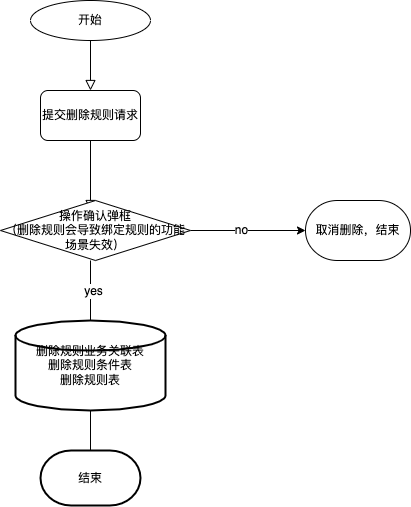

The diagram above was exported from draw.io. Its source (the exported page's mxGraphModel, read from the mxfile embedded in the PNG):
<mxGraphModel dx="1426" dy="769" grid="1" gridSize="10" guides="1" tooltips="1" connect="1" arrows="1" fold="1" page="1" pageScale="1" pageWidth="827" pageHeight="1169" math="0" shadow="0">
  <root>
    <mxCell id="WIyWlLk6GJQsqaUBKTNV-0" />
    <mxCell id="WIyWlLk6GJQsqaUBKTNV-1" parent="WIyWlLk6GJQsqaUBKTNV-0" />
    <mxCell id="WIyWlLk6GJQsqaUBKTNV-2" value="" style="rounded=0;html=1;jettySize=auto;orthogonalLoop=1;fontSize=11;endArrow=block;endFill=0;endSize=8;strokeWidth=1;shadow=0;labelBackgroundColor=none;edgeStyle=orthogonalEdgeStyle;" parent="WIyWlLk6GJQsqaUBKTNV-1" source="WIyWlLk6GJQsqaUBKTNV-3" target="WIyWlLk6GJQsqaUBKTNV-6" edge="1">
      <mxGeometry relative="1" as="geometry" />
    </mxCell>
    <mxCell id="WIyWlLk6GJQsqaUBKTNV-3" value="开始" style="strokeWidth=1;html=1;shape=mxgraph.flowchart.start_1;whiteSpace=wrap;shadow=0;fontFamily=Helvetica;fontSize=12;fontColor=rgb(0, 0, 0);align=center;strokeColor=rgb(0, 0, 0);fillColor=rgb(255, 255, 255);" parent="WIyWlLk6GJQsqaUBKTNV-1" vertex="1">
      <mxGeometry x="160" y="80" width="120" height="40" as="geometry" />
    </mxCell>
    <mxCell id="WIyWlLk6GJQsqaUBKTNV-4" value="" style="rounded=0;html=1;jettySize=auto;orthogonalLoop=1;fontSize=11;endArrow=block;endFill=0;endSize=8;strokeWidth=1;shadow=0;labelBackgroundColor=none;edgeStyle=orthogonalEdgeStyle;" parent="WIyWlLk6GJQsqaUBKTNV-1" source="WIyWlLk6GJQsqaUBKTNV-6" edge="1">
      <mxGeometry y="20" relative="1" as="geometry">
        <mxPoint as="offset" />
        <mxPoint x="220" y="290" as="targetPoint" />
      </mxGeometry>
    </mxCell>
    <mxCell id="WIyWlLk6GJQsqaUBKTNV-6" value="提交删除规则请求" style="rounded=1;whiteSpace=wrap;html=1;shadow=0;fontFamily=Helvetica;fontSize=12;fontColor=rgb(0, 0, 0);align=center;strokeColor=rgb(0, 0, 0);strokeWidth=1;fillColor=rgb(255, 255, 255);" parent="WIyWlLk6GJQsqaUBKTNV-1" vertex="1">
      <mxGeometry x="170" y="170" width="100" height="50" as="geometry" />
    </mxCell>
    <mxCell id="-YGWfiaSOBt4mMp6j3Sc-4" value="" style="edgeStyle=orthogonalEdgeStyle;rounded=0;orthogonalLoop=1;jettySize=auto;html=1;" edge="1" parent="WIyWlLk6GJQsqaUBKTNV-1" source="-YGWfiaSOBt4mMp6j3Sc-0" target="-YGWfiaSOBt4mMp6j3Sc-3">
      <mxGeometry relative="1" as="geometry" />
    </mxCell>
    <mxCell id="-YGWfiaSOBt4mMp6j3Sc-5" value="&lt;font style=&quot;vertical-align: inherit&quot;&gt;&lt;font style=&quot;vertical-align: inherit&quot;&gt;no&lt;/font&gt;&lt;/font&gt;" style="edgeLabel;html=1;align=center;verticalAlign=middle;resizable=0;points=[];" vertex="1" connectable="0" parent="-YGWfiaSOBt4mMp6j3Sc-4">
      <mxGeometry x="-0.1304" y="1" relative="1" as="geometry">
        <mxPoint as="offset" />
      </mxGeometry>
    </mxCell>
    <mxCell id="-YGWfiaSOBt4mMp6j3Sc-7" value="" style="edgeStyle=orthogonalEdgeStyle;rounded=0;orthogonalLoop=1;jettySize=auto;html=1;" edge="1" parent="WIyWlLk6GJQsqaUBKTNV-1" source="-YGWfiaSOBt4mMp6j3Sc-0">
      <mxGeometry relative="1" as="geometry">
        <mxPoint x="225" y="420" as="targetPoint" />
        <Array as="points">
          <mxPoint x="220" y="420" />
        </Array>
      </mxGeometry>
    </mxCell>
    <mxCell id="-YGWfiaSOBt4mMp6j3Sc-8" value="&lt;font style=&quot;vertical-align: inherit&quot;&gt;&lt;font style=&quot;vertical-align: inherit&quot;&gt;yes&lt;/font&gt;&lt;/font&gt;" style="edgeLabel;html=1;align=center;verticalAlign=middle;resizable=0;points=[];" vertex="1" connectable="0" parent="-YGWfiaSOBt4mMp6j3Sc-7">
      <mxGeometry x="-0.3" y="2" relative="1" as="geometry">
        <mxPoint as="offset" />
      </mxGeometry>
    </mxCell>
    <mxCell id="-YGWfiaSOBt4mMp6j3Sc-0" value="操作确认弹框&lt;br&gt;（删除规则会导致绑定规则的功能场景失效）" style="strokeWidth=1;html=1;shape=mxgraph.flowchart.decision;whiteSpace=wrap;shadow=0;fontFamily=Helvetica;fontSize=12;fontColor=rgb(0, 0, 0);align=center;strokeColor=rgb(0, 0, 0);fillColor=rgb(255, 255, 255);" vertex="1" parent="WIyWlLk6GJQsqaUBKTNV-1">
      <mxGeometry x="130" y="280" width="190" height="60" as="geometry" />
    </mxCell>
    <mxCell id="-YGWfiaSOBt4mMp6j3Sc-3" value="&lt;font style=&quot;vertical-align: inherit&quot;&gt;&lt;font style=&quot;vertical-align: inherit&quot;&gt;取消删除，结束&lt;/font&gt;&lt;/font&gt;" style="strokeWidth=1;html=1;shape=mxgraph.flowchart.terminator;whiteSpace=wrap;shadow=0;fontFamily=Helvetica;fontSize=12;fontColor=rgb(0, 0, 0);align=center;strokeColor=rgb(0, 0, 0);fillColor=rgb(255, 255, 255);" vertex="1" parent="WIyWlLk6GJQsqaUBKTNV-1">
      <mxGeometry x="435" y="280" width="105" height="60" as="geometry" />
    </mxCell>
    <mxCell id="-YGWfiaSOBt4mMp6j3Sc-9" value="&lt;font style=&quot;vertical-align: inherit&quot;&gt;&lt;font style=&quot;vertical-align: inherit&quot;&gt;&lt;font style=&quot;vertical-align: inherit&quot;&gt;&lt;font style=&quot;vertical-align: inherit&quot;&gt;&lt;font style=&quot;vertical-align: inherit&quot;&gt;&lt;font style=&quot;vertical-align: inherit&quot;&gt;&lt;font style=&quot;vertical-align: inherit&quot;&gt;&lt;font style=&quot;vertical-align: inherit&quot;&gt;删除规则业务关联表&lt;br&gt;删除规则条件表&lt;br&gt;删除规则表&lt;br&gt;&lt;/font&gt;&lt;/font&gt;&lt;/font&gt;&lt;/font&gt;&lt;/font&gt;&lt;/font&gt;&lt;/font&gt;&lt;/font&gt;" style="strokeWidth=2;html=1;shape=mxgraph.flowchart.database;whiteSpace=wrap;" vertex="1" parent="WIyWlLk6GJQsqaUBKTNV-1">
      <mxGeometry x="145" y="400" width="150" height="90" as="geometry" />
    </mxCell>
    <mxCell id="-YGWfiaSOBt4mMp6j3Sc-12" value="&lt;font style=&quot;vertical-align: inherit&quot;&gt;&lt;font style=&quot;vertical-align: inherit&quot;&gt;结束&lt;/font&gt;&lt;/font&gt;" style="strokeWidth=2;html=1;shape=mxgraph.flowchart.terminator;whiteSpace=wrap;" vertex="1" parent="WIyWlLk6GJQsqaUBKTNV-1">
      <mxGeometry x="170" y="530" width="100" height="55" as="geometry" />
    </mxCell>
    <mxCell id="-YGWfiaSOBt4mMp6j3Sc-13" value="" style="edgeStyle=orthogonalEdgeStyle;rounded=0;orthogonalLoop=1;jettySize=auto;html=1;endArrow=none;" edge="1" parent="WIyWlLk6GJQsqaUBKTNV-1" source="-YGWfiaSOBt4mMp6j3Sc-9" target="-YGWfiaSOBt4mMp6j3Sc-12">
      <mxGeometry relative="1" as="geometry">
        <mxPoint x="220" y="510" as="sourcePoint" />
        <mxPoint x="225" y="635" as="targetPoint" />
      </mxGeometry>
    </mxCell>
  </root>
</mxGraphModel>